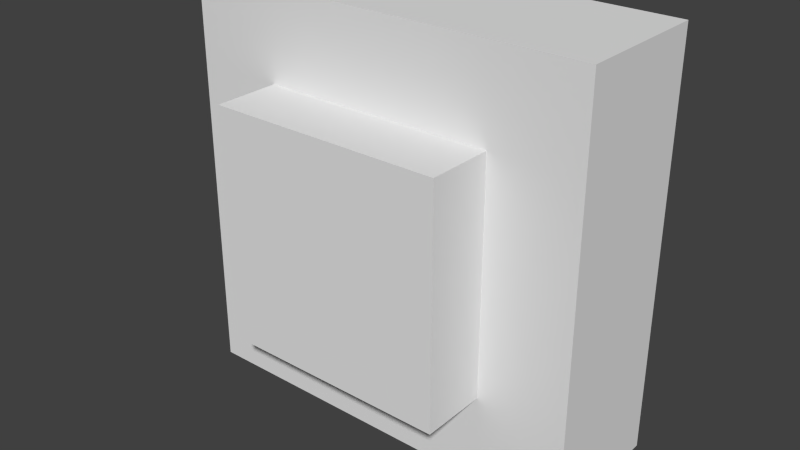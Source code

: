 # Source: button.blend  (saved by Blender 2.71.0; exported with 4.5.12 LTS)
import bpy
from mathutils import Matrix  # noqa: F401  (used for matrix-valued properties, if any)

bpy.ops.wm.read_factory_settings(use_empty=True)
scene = bpy.context.scene
scene.name = 'Scene'

# ---- collections
col_collection_1 = bpy.data.collections.new('Collection 1'); scene.collection.children.link(col_collection_1)

# ---- materials (node trees are filled in below, after node groups)
mat_material = bpy.data.materials.new('Material')
mat_material.alpha_threshold = 0.0
mat_material.use_transparent_shadow = False
mat_material.roughness = 0.5
mat_material.line_color = (0.0, 0.0, 0.0, 1.0)

# ---- material node trees

# ---- world
world_world = bpy.data.worlds.new('World'); scene.world = world_world
world_world.color = (0.05088, 0.05088, 0.05088)
world_world.use_sun_shadow = False
world_world.sun_shadow_jitter_overblur = 0.0
world_world.cycles.sampling_method = 'MANUAL'
world_world.cycles.sample_map_resolution = 256

# ---- meshes
me_cube_003 = bpy.data.meshes.new('Cube.003')
me_cube_003.from_pydata([(-1.0, -1.0, -1.0), (-1.0, 1.0, -1.0), (1.0, 1.0, -1.0), (1.0, -1.0, -1.0), (-1.0, -1.0, 1.0), (-1.0, 1.0, 1.0), (1.0, 1.0, 1.0), (1.0, -1.0, 1.0)], [], [(4, 5, 1, 0), (5, 6, 2, 1), (6, 7, 3, 2), (7, 4, 0, 3), (0, 1, 2, 3), (7, 6, 5, 4)])
_uv = me_cube_003.uv_layers.new(name='UVMap')
_uv.uv.foreach_set('vector', [0.0001, 0.0001001, 0.4999, 9.998e-05, 0.4999, 0.9999, 9.998e-05, 0.9999, 0.9999, 0.9999, 0.0001007, 0.9999, 9.924e-05, 0.0001007, 0.9999, 9.924e-05, 0.4999, 0.9999, 9.998e-05, 0.9999, 0.0001001, 9.998e-05, 0.4999, 9.998e-05, 0.9999, 0.9999, 9.998e-05, 0.9999, 0.0001001, 9.998e-05, 0.9999, 9.998e-05, 9.998e-05, 0.4999, 9.998e-05, 9.998e-05, 0.9999, 9.998e-05, 0.9999, 0.4999, 0.9999, 9.998e-05, 0.9999, 0.4999, 0.0001, 0.4999, 9.998e-05, 9.998e-05])
me_cube_003.use_remesh_preserve_volume = False
me_cube_003.use_remesh_preserve_attributes = False
me_cube_003.use_mirror_vertex_groups = False
me_cube_003.update()
me_cube = bpy.data.meshes.new('Cube')
me_cube.from_pydata([(1.0, 1.0, -1.0), (1.0, -1.0, -1.0), (-1.0, -1.0, -1.0), (-1.0, 1.0, -1.0), (-0.5667, 1.0, 0.5667), (-0.5667, 1.0, -0.5667), (-1.0, 1.0, 1.0), (1.0, 1.0, 1.0), (0.5667, 1.0, 0.5667), (0.5667, 1.0, -0.5667), (1.0, -1.0, 1.0), (-0.5667, -1.0, -0.5667), (0.5667, -1.0, 0.5667), (0.5667, -1.0, -0.5667), (-0.5667, -1.0, 0.5667), (-1.0, -1.0, 1.0)], [], [(0, 1, 2, 3), (4, 5, 3, 6, 7, 8), (5, 9, 8, 7, 0, 3), (0, 7, 10, 1), (11, 2, 1, 10, 12, 13), (14, 12, 10, 15, 2, 11), (2, 15, 6, 3), (7, 6, 15, 10), (14, 11, 5, 4), (12, 14, 4, 8), (11, 13, 9, 5), (8, 9, 13, 12)])
_uv = me_cube.uv_layers.new(name='UVMap')
_uv.uv.foreach_set('vector', [0.3437, 0.9999, 0.0001014, 0.9999, 9.998e-05, 0.0001009, 0.3436, 9.998e-05, 0.2451, 0.2451, 0.2451, 0.7549, 0.05009, 0.9499, 0.05009, 0.05009, 0.9499, 0.05009, 0.7549, 0.2451, 0.2451, 0.7549, 0.7549, 0.7549, 0.7549, 0.2451, 0.9499, 0.05009, 0.9499, 0.9499, 0.05009, 0.9499, 0.0001007, 0.9999, 9.954e-05, 0.0001013, 0.3124, 9.972e-05, 0.3124, 0.9999, 0.2451, 0.2451, 0.05009, 0.05009, 0.9499, 0.05009, 0.9499, 0.9499, 0.7549, 0.7549, 0.7549, 0.2451, 0.2451, 0.7549, 0.7549, 0.7549, 0.9499, 0.9499, 0.05009, 0.9499, 0.05009, 0.05009, 0.2451, 0.2451, 0.9999, 0.2811, 0.0001008, 0.2812, 9.96e-05, 0.0001028, 0.9999, 9.865e-05, 0.9999, 0.3124, 0.0001003, 0.3124, 9.998e-05, 0.0001003, 0.9999, 9.998e-05, 2.547e-10, 1.0, 7.527e-05, 7.622e-05, 0.9999, 7.527e-05, 0.9998, 1.0, 0.9999, 7.451e-05, 1.0, 1.0, 0.0001514, 1.0, 7.463e-05, 7.594e-05, 7.451e-05, 7.612e-05, 1.0, -7.153e-07, 1.0, 0.9998, 7.606e-05, 0.9999, 7.53e-05, 7.583e-05, 1.0, 0.0001511, 1.0, 1.0, 7.527e-05, 0.9999])
me_cube.materials.append(mat_material)
me_cube.use_remesh_preserve_volume = False
me_cube.use_remesh_preserve_attributes = False
me_cube.use_mirror_vertex_groups = False
me_cube.update()

# ---- objects
ob_cube_001 = bpy.data.objects.new('Cube.001', me_cube_003)
ob_cube = bpy.data.objects.new('Cube', me_cube)

# ---- transforms, parenting, visibility, modifiers, constraints
ob_cube_001.location = (0.0, -1.1, 1.5)
ob_cube_001.scale = (0.085, 0.048, 0.085)
ob_cube_001.lineart.crease_threshold = 0.0
ob_cube.location = (0.0, -1.05, 1.5)
ob_cube.scale = (0.15, 0.05, 0.15)
ob_cube.lock_rotations_4d = False
ob_cube.empty_display_type = 'ARROWS'
ob_cube.lineart.crease_threshold = 0.0

# ---- collection membership
col_collection_1.objects.link(ob_cube_001)
col_collection_1.objects.link(ob_cube)

# ---- scene / render settings (as saved in the file)
scene.frame_start = 1; scene.frame_end = 250; scene.frame_set(1)
scene.render.engine = 'BLENDER_EEVEE_NEXT'
scene.render.resolution_percentage = 50
scene.render.dither_intensity = 0.0
scene.cycles.use_denoising = False
scene.cycles.samples = 10
scene.cycles.sampling_pattern = 'TABULATED_SOBOL'
scene.cycles.light_sampling_threshold = 0.0
scene.cycles.use_adaptive_sampling = False
scene.cycles.use_light_tree = False
scene.cycles.blur_glossy = 0.0
scene.cycles.volume_bounces = 1
scene.cycles.pixel_filter_type = 'GAUSSIAN'
scene.cycles.sample_clamp_indirect = 0.0
scene.view_settings.view_transform = 'Standard'
bpy.context.view_layer.update()

# ---- added for rendering (the .blend has no active camera and no usable light): camera, sun
cam_auto = bpy.data.cameras.new('AutoCamera')
cam_auto.lens = 50.0
cam_auto.sensor_width = 36.0
cam_auto.clip_end = 1000.0
ob_auto_camera = bpy.data.objects.new('AutoCamera', cam_auto)
scene.collection.objects.link(ob_auto_camera)
ob_auto_camera.location = (0.415738, -1.57289, 1.83259)
ob_auto_camera.rotation_euler = (1.09748, -7.21219e-08, 0.694738)
scene.camera = ob_auto_camera
light_auto_sun = bpy.data.lights.new('AutoSun', 'SUN')
light_auto_sun.energy = 3.0
light_auto_sun.angle = 0.0523599
ob_auto_sun = bpy.data.objects.new('AutoSun', light_auto_sun)
scene.collection.objects.link(ob_auto_sun)
ob_auto_sun.rotation_euler = (0.872665, 0.174533, 0.523599)
bpy.context.view_layer.update()
